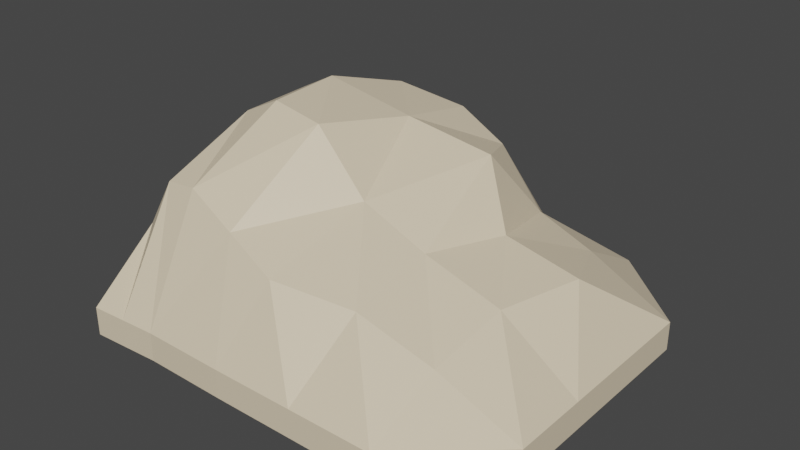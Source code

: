 # Source: Mount1.blend  (saved by Blender 2.92.15; exported with 4.5.12 LTS)
import bpy
from mathutils import Matrix  # noqa: F401  (used for matrix-valued properties, if any)

bpy.ops.wm.read_factory_settings(use_empty=True)
scene = bpy.context.scene
scene.name = 'Scene'

# ---- collections
col_collection = bpy.data.collections.new('Collection'); scene.collection.children.link(col_collection)

# ---- materials (node trees are filled in below, after node groups)
mat_mount1_mat = bpy.data.materials.new('Mount1_Mat')
mat_mount1_mat.use_transparent_shadow = False

# ---- material node trees
mat_mount1_mat.use_nodes = True; mat_mount1_mat.node_tree.nodes.clear()
_N = mat_mount1_mat.node_tree.nodes; _L = mat_mount1_mat.node_tree.links
n0 = _N.new('ShaderNodeBsdfPrincipled'); n0.name = 'Principled BSDF'; n0.location = (10, 300)
n0.distribution = 'GGX'
n0.subsurface_method = 'BURLEY'
n0.inputs[0].default_value = (0.8, 0.672, 0.48, 1.0)
n0.inputs[3].default_value = 1.45
n0.inputs[27].default_value = (0.0, 0.0, 0.0, 1.0)
n0.inputs[28].default_value = 1.0
n1 = _N.new('ShaderNodeOutputMaterial'); n1.name = 'Material Output'; n1.location = (300, 300)
_L.new(n0.outputs[0], n1.inputs[0])
n1.is_active_output = True

# ---- world
world_world = bpy.data.worlds.new('World'); scene.world = world_world
world_world.use_nodes = True; world_world.node_tree.nodes.clear()
_N = world_world.node_tree.nodes; _L = world_world.node_tree.links
n0 = _N.new('ShaderNodeOutputWorld'); n0.name = 'World Output'; n0.location = (300, 300)
n1 = _N.new('ShaderNodeBackground'); n1.name = 'Background'; n1.location = (10, 300)
n1.inputs[0].default_value = (0.05088, 0.05088, 0.05088, 1.0)
_L.new(n1.outputs[0], n0.inputs[0])
n0.is_active_output = True
world_world.color = (0.05088, 0.05088, 0.05088)
world_world.use_sun_shadow = False
world_world.sun_shadow_jitter_overblur = 0.0

# ---- meshes
me_plane_005 = bpy.data.meshes.new('Plane.005')
me_plane_005.from_pydata([(-1.752, 1.788, -0.2662), (-1.752, 1.788, 0.0), (-1.93, 0.3734, 0.0), (-1.93, -0.3534, 0.0), (-1.941, -1.08, 0.0), (-1.111, -1.771, 0.0), (-0.3218, -1.781, 0.0), (0.4651, -1.781, 0.0), (1.252, -1.781, 0.0), (2.039, -1.067, 0.0), (2.039, -0.3534, 0.0), (2.039, 0.3603, 0.0), (2.039, 1.074, 0.0), (1.252, 1.788, 0.0), (0.4651, 1.788, 0.0), (-0.3218, 1.788, 0.0), (-1.109, 1.788, 0.0), (-1.141, -1.18, 1.076), (-1.057, -0.2878, 1.587), (-1.073, 0.4063, 1.611), (-0.8706, 1.113, 1.412), (-0.1, -1.367, 0.6949), (0.002769, -0.3965, 1.02), (0.4676, 0.6668, 1.198), (0.2503, 1.154, 1.078), (0.5982, -1.172, 0.5943), (0.6069, -0.3738, 0.747), (0.8611, 0.3594, 0.7006), (0.6552, 1.195, 0.5281), (1.26, -1.075, 0.3235), (1.333, -0.3715, 0.5219), (1.551, 0.3771, 0.5392), (1.252, 1.074, 0.3941), (-0.7163, -1.776, 0.0), (-0.7153, 1.788, 0.0), (-0.6203, -1.274, 0.8856), (-0.5272, -0.3421, 1.529), (-0.3029, 0.5365, 1.389), (-0.3102, 1.316, 1.245), (-1.78, -1.806, 0.0), (-1.79, -1.13, 0.5345), (-1.743, -0.3206, 0.7936), (-1.751, 0.3898, 0.8001), (-1.65, 1.106, 0.695), (-1.446, -1.789, 0.0), (-1.43, 1.788, 0.0), (-1.465, -1.155, 1.032), (-1.4, -0.3042, 1.417), (-1.412, 0.398, 1.432), (-1.26, 1.109, 1.28), (-1.93, 0.3734, -0.2662), (-1.93, -0.3534, -0.2662), (-1.941, -1.08, -0.2662), (-1.446, -1.789, -0.2662), (-1.111, -1.771, -0.2662), (-0.7163, -1.776, -0.2662), (-0.3218, -1.781, -0.2662), (0.4651, -1.781, -0.2662), (1.252, -1.781, -0.2662), (2.039, -1.067, -0.2662), (2.039, -0.3534, -0.2662), (2.039, 0.3603, -0.2662), (2.039, 1.074, -0.2662), (1.252, 1.788, -0.2662), (0.4651, 1.788, -0.2662), (-0.3218, 1.788, -0.2662), (-0.7153, 1.788, -0.2662), (-1.109, 1.788, -0.2662), (-1.78, -1.806, -0.2662), (-1.43, 1.788, -0.2662)], [], [(12, 13, 32), (49, 16, 45), (38, 15, 34), (24, 14, 15), (28, 13, 14), (5, 46, 44), (17, 47, 46), (18, 48, 47), (19, 49, 48), (6, 35, 33), (35, 22, 36), (22, 37, 36), (37, 24, 38), (7, 21, 6), (25, 22, 21), (26, 23, 22), (23, 28, 24), (8, 25, 7), (29, 26, 25), (30, 27, 26), (27, 32, 28), (9, 29, 8), (9, 30, 29), (10, 31, 30), (31, 12, 32), (11, 10, 60, 61), (13, 12, 62, 63), (37, 20, 19), (36, 19, 18), (17, 36, 18), (5, 35, 17), (20, 34, 16), (2, 43, 1), (41, 2, 3), (40, 3, 4), (3, 2, 50, 51), (48, 43, 42), (47, 42, 41), (46, 41, 40), (44, 40, 39), (43, 45, 1), (39, 4, 52, 68), (65, 64, 61), (49, 20, 16), (38, 24, 15), (24, 28, 14), (28, 32, 13), (5, 17, 46), (17, 18, 47), (18, 19, 48), (19, 20, 49), (6, 21, 35), (35, 21, 22), (22, 23, 37), (37, 23, 24), (7, 25, 21), (25, 26, 22), (26, 27, 23), (23, 27, 28), (8, 29, 25), (29, 30, 26), (30, 31, 27), (27, 31, 32), (9, 10, 30), (10, 11, 31), (31, 11, 12), (10, 9, 59, 60), (2, 1, 0, 50), (9, 8, 58, 59), (16, 34, 66, 67), (1, 45, 69, 0), (8, 7, 57, 58), (15, 14, 64, 65), (7, 6, 56, 57), (14, 13, 63, 64), (34, 15, 65, 66), (6, 33, 55, 56), (33, 5, 54, 55), (37, 38, 20), (36, 37, 19), (17, 35, 36), (5, 33, 35), (20, 38, 34), (2, 42, 43), (41, 42, 2), (40, 41, 3), (39, 40, 4), (5, 44, 53, 54), (48, 49, 43), (47, 48, 42), (46, 47, 41), (44, 46, 40), (43, 49, 45), (45, 16, 67, 69), (12, 11, 61, 62), (54, 69, 67), (0, 53, 68), (0, 68, 51), (62, 61, 63), (60, 59, 58), (61, 60, 57), (60, 58, 57), (57, 56, 61), (56, 55, 65), (61, 56, 65), (64, 63, 61), (55, 66, 65), (54, 53, 69), (67, 66, 54), (66, 55, 54), (0, 69, 53), (52, 51, 68), (51, 50, 0), (44, 39, 68, 53), (4, 3, 51, 52)])
_uv = me_plane_005.uv_layers.new(name='UVMap')
_uv.uv.foreach_set('vector', [1.0, 0.8, 0.8, 1.0, 0.8, 0.8, 0.15, 0.8, 0.2, 1.0, 0.15, 1.0, 0.3, 0.8, 0.4, 1.0, 0.3, 1.0, 0.4, 0.8, 0.6, 1.0, 0.4, 1.0, 0.6, 0.8, 0.8, 1.0, 0.6, 1.0, 0.2, 0.0, 0.15, 0.2, 0.15, 0.0, 0.2, 0.2, 0.15, 0.4, 0.15, 0.2, 0.2, 0.4, 0.15, 0.6, 0.15, 0.4, 0.2, 0.6, 0.15, 0.8, 0.15, 0.6, 0.4, 0.0, 0.3, 0.2, 0.3, 0.0, 0.3, 0.2, 0.4, 0.4, 0.3, 0.4, 0.4, 0.4, 0.3, 0.6, 0.3, 0.4, 0.3, 0.6, 0.4, 0.8, 0.3, 0.8, 0.6, 0.0, 0.4, 0.2, 0.4, 0.0, 0.6, 0.2, 0.4, 0.4, 0.4, 0.2, 0.6, 0.4, 0.4, 0.6, 0.4, 0.4, 0.4, 0.6, 0.6, 0.8, 0.4, 0.8, 0.8, 0.0, 0.6, 0.2, 0.6, 0.0, 0.8, 0.2, 0.6, 0.4, 0.6, 0.2, 0.8, 0.4, 0.6, 0.6, 0.6, 0.4, 0.6, 0.6, 0.8, 0.8, 0.6, 0.8, 1.0, 0.2, 0.8, 0.2, 0.8, 0.0, 1.0, 0.2, 0.8, 0.4, 0.8, 0.2, 1.0, 0.4, 0.8505, 0.6, 0.8, 0.4, 0.8505, 0.6, 1.0, 0.8, 0.8, 0.8, 1.0, 0.6, 1.0, 0.4, 1.0, 0.4, 1.0, 0.6, 0.8, 1.0, 1.0, 0.8, 1.0, 0.8, 0.8, 1.0, 0.3, 0.6, 0.2, 0.8, 0.2, 0.6, 0.3, 0.4, 0.2, 0.6, 0.2, 0.4, 0.2, 0.2, 0.3, 0.4, 0.2, 0.4, 0.2, 0.0, 0.3, 0.2, 0.2, 0.2, 0.2, 0.8, 0.3, 1.0, 0.2, 1.0, 0.0, 0.6, 0.1, 0.8, 0.0, 0.8, 0.1, 0.4, 0.0, 0.6, 0.0, 0.4, 0.1, 0.2, 0.0, 0.4, 0.0, 0.2, 0.0, 0.4, 0.0, 0.6, 0.0, 0.6, 0.0, 0.4, 0.15, 0.6, 0.1, 0.8, 0.1, 0.6, 0.15, 0.4, 0.1, 0.6, 0.1, 0.4, 0.15, 0.2, 0.1, 0.4, 0.1, 0.2, 0.15, 0.0, 0.1, 0.2, 0.1, 0.0, 0.1, 0.8, 0.15, 1.0, 0.1, 1.0, 0.1, 0.0, 0.0, 0.2, 0.0, 0.2, 0.1, 0.0, 0.4, 1.0, 0.6, 1.0, 1.0, 0.6, 0.15, 0.8, 0.2, 0.8, 0.2, 1.0, 0.3, 0.8, 0.4, 0.8, 0.4, 1.0, 0.4, 0.8, 0.6, 0.8, 0.6, 1.0, 0.6, 0.8, 0.8, 0.8, 0.8, 1.0, 0.2, 0.0, 0.2, 0.2, 0.15, 0.2, 0.2, 0.2, 0.2, 0.4, 0.15, 0.4, 0.2, 0.4, 0.2, 0.6, 0.15, 0.6, 0.2, 0.6, 0.2, 0.8, 0.15, 0.8, 0.4, 0.0, 0.4, 0.2, 0.3, 0.2, 0.3, 0.2, 0.4, 0.2, 0.4, 0.4, 0.4, 0.4, 0.4, 0.6, 0.3, 0.6, 0.3, 0.6, 0.4, 0.6, 0.4, 0.8, 0.6, 0.0, 0.6, 0.2, 0.4, 0.2, 0.6, 0.2, 0.6, 0.4, 0.4, 0.4, 0.6, 0.4, 0.6, 0.6, 0.4, 0.6, 0.4, 0.6, 0.6, 0.6, 0.6, 0.8, 0.8, 0.0, 0.8, 0.2, 0.6, 0.2, 0.8, 0.2, 0.8, 0.4, 0.6, 0.4, 0.8, 0.4, 0.8505, 0.6, 0.6, 0.6, 0.6, 0.6, 0.8505, 0.6, 0.8, 0.8, 1.0, 0.2, 1.0, 0.4, 0.8, 0.4, 1.0, 0.4, 1.0, 0.6, 0.8505, 0.6, 0.8505, 0.6, 1.0, 0.6, 1.0, 0.8, 1.0, 0.4, 1.0, 0.2, 1.0, 0.2, 1.0, 0.4, 0.0, 0.6, 0.0, 0.8, 0.0, 0.8, 0.0, 0.6, 1.0, 0.2, 0.8, 0.0, 0.8, 0.0, 1.0, 0.2, 0.2, 1.0, 0.3, 1.0, 0.3, 1.0, 0.2, 1.0, 0.1, 1.0, 0.15, 1.0, 0.15, 1.0, 0.1, 1.0, 0.8, 0.0, 0.6, 0.0, 0.6, 0.0, 0.8, 0.0, 0.4, 1.0, 0.6, 1.0, 0.6, 1.0, 0.4, 1.0, 0.6, 0.0, 0.4, 0.0, 0.4, 0.0, 0.6, 0.0, 0.6, 1.0, 0.8, 1.0, 0.8, 1.0, 0.6, 1.0, 0.3, 1.0, 0.4, 1.0, 0.4, 1.0, 0.3, 1.0, 0.4, 0.0, 0.3, 0.0, 0.3, 0.0, 0.4, 0.0, 0.3, 0.0, 0.2, 0.0, 0.2, 0.0, 0.3, 0.0, 0.3, 0.6, 0.3, 0.8, 0.2, 0.8, 0.3, 0.4, 0.3, 0.6, 0.2, 0.6, 0.2, 0.2, 0.3, 0.2, 0.3, 0.4, 0.2, 0.0, 0.3, 0.0, 0.3, 0.2, 0.2, 0.8, 0.3, 0.8, 0.3, 1.0, 0.0, 0.6, 0.1, 0.6, 0.1, 0.8, 0.1, 0.4, 0.1, 0.6, 0.0, 0.6, 0.1, 0.2, 0.1, 0.4, 0.0, 0.4, 0.1, 0.0, 0.1, 0.2, 0.0, 0.2, 0.2, 0.0, 0.15, 0.0, 0.15, 0.0, 0.2, 0.0, 0.15, 0.6, 0.15, 0.8, 0.1, 0.8, 0.15, 0.4, 0.15, 0.6, 0.1, 0.6, 0.15, 0.2, 0.15, 0.4, 0.1, 0.4, 0.15, 0.0, 0.15, 0.2, 0.1, 0.2, 0.1, 0.8, 0.15, 0.8, 0.15, 1.0, 0.15, 1.0, 0.2, 1.0, 0.2, 1.0, 0.15, 1.0, 1.0, 0.8, 1.0, 0.6, 1.0, 0.6, 1.0, 0.8, 0.2, 0.0, 0.15, 1.0, 0.2, 1.0, 0.1, 1.0, 0.15, 0.0, 0.1, 0.0, 0.0, 0.8, 0.1, 0.0, 0.0, 0.4, 1.0, 0.8, 1.0, 0.6, 0.8, 1.0, 1.0, 0.4, 1.0, 0.2, 0.8, 0.0, 1.0, 0.6, 1.0, 0.4, 0.6, 0.0, 1.0, 0.4, 0.8, 0.0, 0.6, 0.0, 0.6, 0.0, 0.4, 0.0, 1.0, 0.6, 0.4, 0.0, 0.3, 0.0, 0.4, 1.0, 1.0, 0.6, 0.4, 0.0, 0.4, 1.0, 0.6, 1.0, 0.8, 1.0, 1.0, 0.6, 0.3, 0.0, 0.3, 1.0, 0.4, 1.0, 0.2, 0.0, 0.15, 0.0, 0.15, 1.0, 0.2, 1.0, 0.3, 1.0, 0.2, 0.0, 0.3, 1.0, 0.3, 0.0, 0.2, 0.0, 0.1, 1.0, 0.15, 1.0, 0.15, 0.0, 0.0, 0.2, 0.0, 0.4, 0.1, 0.0, 0.0, 0.4, 0.0, 0.6, 0.0, 0.8, 0.15, 0.0, 0.1, 0.0, 0.1, 0.0, 0.15, 0.0, 0.0, 0.2, 0.0, 0.4, 0.0, 0.4, 0.0, 0.2])
me_plane_005.materials.append(mat_mount1_mat)
me_plane_005.use_remesh_fix_poles = True
me_plane_005.use_remesh_preserve_attributes = False
me_plane_005.use_mirror_vertex_groups = False
me_plane_005.update()

# ---- objects
ob_plane = bpy.data.objects.new('Plane', me_plane_005)

# ---- transforms, parenting, visibility, modifiers, constraints
ob_plane.location = (0.0, 0.0, 0.0)
ob_plane.lineart.crease_threshold = 0.0

# ---- collection membership
col_collection.objects.link(ob_plane)

# ---- scene / render settings (as saved in the file)
scene.frame_start = 1; scene.frame_end = 250; scene.frame_set(1)
scene.render.engine = 'BLENDER_EEVEE_NEXT'
scene.cycles.use_denoising = False
scene.cycles.samples = 128
scene.cycles.sampling_pattern = 'TABULATED_SOBOL'
scene.cycles.use_adaptive_sampling = False
scene.cycles.use_light_tree = False
scene.view_settings.view_transform = 'Filmic'
bpy.context.view_layer.update()

# ---- added for rendering (the .blend has no active camera and no usable light): camera, sun
cam_auto = bpy.data.cameras.new('AutoCamera')
cam_auto.lens = 50.0
cam_auto.sensor_width = 36.0
cam_auto.clip_end = 1000.0
ob_auto_camera = bpy.data.objects.new('AutoCamera', cam_auto)
scene.collection.objects.link(ob_auto_camera)
ob_auto_camera.location = (5.30595, -6.31744, 4.87814)
ob_auto_camera.rotation_euler = (1.09748, -7.21219e-08, 0.694738)
scene.camera = ob_auto_camera
light_auto_sun = bpy.data.lights.new('AutoSun', 'SUN')
light_auto_sun.energy = 3.0
light_auto_sun.angle = 0.0523599
ob_auto_sun = bpy.data.objects.new('AutoSun', light_auto_sun)
scene.collection.objects.link(ob_auto_sun)
ob_auto_sun.rotation_euler = (0.872665, 0.174533, 0.523599)
bpy.context.view_layer.update()
